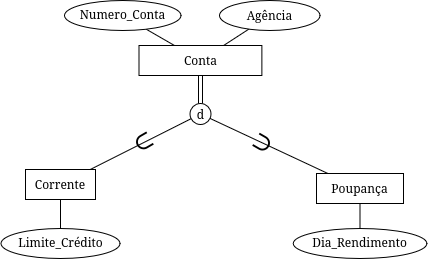

The diagram above was exported from draw.io. Its source (the exported page's mxGraphModel, read from the mxfile embedded in the PNG):
<mxGraphModel dx="614" dy="522" grid="0" gridSize="10" guides="1" tooltips="1" connect="1" arrows="1" fold="1" page="1" pageScale="1" pageWidth="827" pageHeight="1169" math="0" shadow="0">
  <root>
    <mxCell id="0" />
    <mxCell id="1" parent="0" />
    <mxCell id="lcuBY7XPZxBGTW_s_trX-9" edge="1" parent="1" source="lcuBY7XPZxBGTW_s_trX-2" style="edgeStyle=none;rounded=0;orthogonalLoop=1;jettySize=auto;html=1;strokeColor=default;align=center;verticalAlign=middle;fontFamily=Helvetica;fontSize=11;fontColor=default;labelBackgroundColor=default;endArrow=none;endFill=0;" target="TrmHcLEzvrgF0ndUSnMf-1" value="">
      <mxGeometry relative="1" as="geometry">
        <mxPoint x="316.81447010885154" y="347.0526750484613" as="targetPoint" />
      </mxGeometry>
    </mxCell>
    <mxCell id="TrmHcLEzvrgF0ndUSnMf-4" edge="1" parent="1" source="lcuBY7XPZxBGTW_s_trX-2" style="edgeStyle=none;rounded=0;orthogonalLoop=1;jettySize=auto;html=1;strokeColor=default;align=center;verticalAlign=middle;fontFamily=Helvetica;fontSize=11;fontColor=default;labelBackgroundColor=default;endArrow=none;endFill=0;" target="TrmHcLEzvrgF0ndUSnMf-2" value="">
      <mxGeometry relative="1" as="geometry" />
    </mxCell>
    <mxCell id="lcuBY7XPZxBGTW_s_trX-2" parent="1" style="rounded=0;whiteSpace=wrap;html=1;" value="Conta" vertex="1">
      <mxGeometry height="30" width="122.86" x="324.57" y="361" as="geometry" />
    </mxCell>
    <mxCell id="lcuBY7XPZxBGTW_s_trX-19" edge="1" parent="1" source="lcuBY7XPZxBGTW_s_trX-12" style="edgeStyle=none;rounded=0;orthogonalLoop=1;jettySize=auto;html=1;strokeColor=default;align=center;verticalAlign=middle;fontFamily=Helvetica;fontSize=11;fontColor=default;labelBackgroundColor=default;endArrow=none;endFill=0;" target="lcuBY7XPZxBGTW_s_trX-16" value="">
      <mxGeometry relative="1" as="geometry">
        <mxPoint x="493.0049304059967" y="443.0036140305571" as="sourcePoint" />
      </mxGeometry>
    </mxCell>
    <mxCell id="TrmHcLEzvrgF0ndUSnMf-6" edge="1" parent="1" source="lcuBY7XPZxBGTW_s_trX-12" style="edgeStyle=none;shape=link;rounded=0;orthogonalLoop=1;jettySize=auto;html=1;strokeColor=default;align=center;verticalAlign=middle;fontFamily=Helvetica;fontSize=11;fontColor=default;labelBackgroundColor=default;endArrow=none;endFill=0;" target="lcuBY7XPZxBGTW_s_trX-2" value="">
      <mxGeometry relative="1" as="geometry" />
    </mxCell>
    <mxCell id="lcuBY7XPZxBGTW_s_trX-12" parent="1" style="ellipse;whiteSpace=wrap;html=1;shapeInside=1;aspect=fixed;" value="d" vertex="1">
      <mxGeometry height="21" width="21" x="375.5" y="419" as="geometry" />
    </mxCell>
    <mxCell id="lcuBY7XPZxBGTW_s_trX-17" edge="1" parent="1" source="lcuBY7XPZxBGTW_s_trX-15" style="edgeStyle=none;rounded=0;orthogonalLoop=1;jettySize=auto;html=1;strokeColor=default;align=center;verticalAlign=middle;fontFamily=Helvetica;fontSize=11;fontColor=default;labelBackgroundColor=default;endArrow=none;endFill=0;" target="lcuBY7XPZxBGTW_s_trX-12" value="">
      <mxGeometry relative="1" as="geometry" />
    </mxCell>
    <mxCell id="lcuBY7XPZxBGTW_s_trX-30" edge="1" parent="1" source="lcuBY7XPZxBGTW_s_trX-15" style="edgeStyle=none;rounded=0;orthogonalLoop=1;jettySize=auto;html=1;strokeColor=default;align=center;verticalAlign=middle;fontFamily=Helvetica;fontSize=11;fontColor=default;labelBackgroundColor=default;endArrow=none;endFill=0;" target="lcuBY7XPZxBGTW_s_trX-28" value="">
      <mxGeometry relative="1" as="geometry" />
    </mxCell>
    <mxCell id="lcuBY7XPZxBGTW_s_trX-15" parent="1" style="rounded=0;whiteSpace=wrap;html=1;" value="Corrente" vertex="1">
      <mxGeometry height="30" width="70" x="211" y="485" as="geometry" />
    </mxCell>
    <mxCell id="lcuBY7XPZxBGTW_s_trX-38" edge="1" parent="1" source="lcuBY7XPZxBGTW_s_trX-16" style="edgeStyle=none;rounded=0;orthogonalLoop=1;jettySize=auto;html=1;strokeColor=default;align=center;verticalAlign=middle;fontFamily=Helvetica;fontSize=11;fontColor=default;labelBackgroundColor=default;endArrow=none;endFill=0;" target="lcuBY7XPZxBGTW_s_trX-32" value="">
      <mxGeometry relative="1" as="geometry" />
    </mxCell>
    <mxCell id="lcuBY7XPZxBGTW_s_trX-16" parent="1" style="rounded=0;whiteSpace=wrap;html=1;" value="Poupança" vertex="1">
      <mxGeometry height="30" width="87" x="502" y="489" as="geometry" />
    </mxCell>
    <mxCell id="lcuBY7XPZxBGTW_s_trX-28" parent="1" style="ellipse;whiteSpace=wrap;html=1;shapeInside=1;" value="Limite_Crédito" vertex="1">
      <mxGeometry height="30" width="119" x="186.5" y="544" as="geometry" />
    </mxCell>
    <mxCell id="lcuBY7XPZxBGTW_s_trX-32" parent="1" style="ellipse;whiteSpace=wrap;html=1;shapeInside=1;" value="Dia_Rendimento" vertex="1">
      <mxGeometry height="30" width="133.62" x="478.69" y="544" as="geometry" />
    </mxCell>
    <mxCell id="lcuBY7XPZxBGTW_s_trX-46" edge="1" parent="1" style="edgeStyle=none;rounded=0;orthogonalLoop=1;jettySize=auto;html=1;strokeColor=default;align=center;verticalAlign=middle;fontFamily=Helvetica;fontSize=11;fontColor=default;labelBackgroundColor=default;endArrow=none;endFill=0;" target="lcuBY7XPZxBGTW_s_trX-45" value="">
      <mxGeometry relative="1" as="geometry">
        <mxPoint x="398.3021156835415" y="519" as="sourcePoint" />
      </mxGeometry>
    </mxCell>
    <mxCell id="lcuBY7XPZxBGTW_s_trX-47" parent="1" style="text;whiteSpace=wrap;html=1;fontSize=24;rotation=-210;" value="⊃" vertex="1">
      <mxGeometry height="30" width="37.86" x="309" y="453" as="geometry" />
    </mxCell>
    <mxCell id="lcuBY7XPZxBGTW_s_trX-50" parent="1" style="text;whiteSpace=wrap;html=1;fontSize=24;rotation=30;" value="⊃" vertex="1">
      <mxGeometry height="30" width="37.86" x="440.00386089363946" y="439.9953810567666" as="geometry" />
    </mxCell>
    <mxCell id="TrmHcLEzvrgF0ndUSnMf-1" parent="1" style="ellipse;whiteSpace=wrap;html=1;shapeInside=1;" value="Numero_Conta" vertex="1">
      <mxGeometry height="30" width="116.5" x="250" y="316" as="geometry" />
    </mxCell>
    <mxCell id="TrmHcLEzvrgF0ndUSnMf-2" parent="1" style="ellipse;whiteSpace=wrap;html=1;shapeInside=1;" value="Agência" vertex="1">
      <mxGeometry height="30" width="100.5" x="405" y="316" as="geometry" />
    </mxCell>
  </root>
</mxGraphModel>